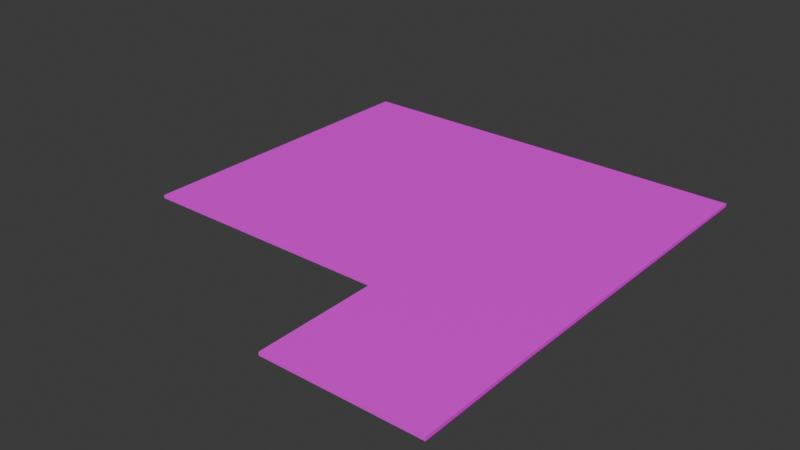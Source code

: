 # Source: Basement_Floor.blend  (saved by Blender 4.0.36; exported with 4.5.12 LTS)
import bpy
from mathutils import Matrix  # noqa: F401  (used for matrix-valued properties, if any)

bpy.ops.wm.read_factory_settings(use_empty=True)
scene = bpy.context.scene
scene.name = 'Scene'

# ---- collections
col_collection = bpy.data.collections.new('Collection'); scene.collection.children.link(col_collection)

# ---- images (referenced by path relative to the original .blend; pixels are not part of the script)
import os
ASSET_DIR = os.environ.get("B2B_ASSET_DIR", "")  # directory of the original .blend (textures are referenced by path, not embedded)
HERE = os.path.dirname(os.path.abspath(__file__))  # packed textures are extracted next to this script under _unpacked/

def load_image(name, relpath, width, height, colorspace="sRGB"):
    """Load a texture the original file referenced (path relative to the .blend, or extracted next to this script)."""
    p = next((c for c in (os.path.join(HERE, relpath), os.path.join(ASSET_DIR, relpath)) if relpath and os.path.exists(c)), "")
    if p:
        img = bpy.data.images.load(p, check_existing=True)
        img.name = name
    else:  # same state as the original file: an image datablock whose file is absent (Cycles renders it pink)
        img = bpy.data.images.new(name, width, height)
        img.source = "FILE"
        img.filepath = "//" + (relpath or name)
    img.colorspace_settings.name = colorspace
    return img
img_cement_floor_png = load_image('Cement Floor.png', 'Cement Floor.png', 1024, 1024, 'sRGB')

# ---- materials (node trees are filled in below, after node groups)
mat_material_001 = bpy.data.materials.new('Material.001')
mat_material_001.use_transparent_shadow = False

# ---- material node trees
mat_material_001.use_nodes = True; mat_material_001.node_tree.nodes.clear()
_N = mat_material_001.node_tree.nodes; _L = mat_material_001.node_tree.links
n0 = _N.new('ShaderNodeBsdfPrincipled'); n0.name = 'Principled BSDF'; n0.location = (10, 300)
n0.inputs[3].default_value = 1.45
n1 = _N.new('ShaderNodeOutputMaterial'); n1.name = 'Material Output'; n1.location = (300, 300)
n2 = _N.new('ShaderNodeTexImage'); n2.name = 'Image Texture'; n2.location = (-280, 275)
n2.image = img_cement_floor_png
_L.new(n0.outputs[0], n1.inputs[0])
_L.new(n2.outputs[0], n0.inputs[0])
n1.is_active_output = True

# ---- world
world_world = bpy.data.worlds.new('World'); scene.world = world_world
world_world.use_nodes = True; world_world.node_tree.nodes.clear()
_N = world_world.node_tree.nodes; _L = world_world.node_tree.links
n0 = _N.new('ShaderNodeOutputWorld'); n0.name = 'World Output'; n0.location = (300, 300)
n1 = _N.new('ShaderNodeBackground'); n1.name = 'Background'; n1.location = (10, 300)
n1.inputs[0].default_value = (0.05088, 0.05088, 0.05088, 1.0)
_L.new(n1.outputs[0], n0.inputs[0])
n0.is_active_output = True
world_world.color = (0.05088, 0.05088, 0.05088)
world_world.use_sun_shadow = False
world_world.sun_shadow_jitter_overblur = 0.0

# ---- meshes
me_plane_057 = bpy.data.meshes.new('Plane.057')
me_plane_057.from_pydata([(-11.16, 4.092e-07, 9.363), (22.77, 4.092e-07, 9.363), (-11.16, -7.397e-07, -16.92), (22.77, -7.397e-07, -16.92), (10.03, 4.092e-07, 9.363), (10.03, -7.397e-07, -16.92), (22.92, 8.644e-07, 19.77), (10.17, 8.644e-07, 19.77), (-11.16, -0.2673, -16.92), (-11.16, -0.2673, 9.363), (10.03, -0.2673, 9.363), (22.77, -0.2673, 9.363), (22.77, -0.2673, -16.92), (10.03, -0.2673, -16.92), (10.17, -0.2673, 19.77), (22.92, -0.2673, 19.77)], [], [(4, 1, 3, 5), (0, 4, 5, 2), (1, 4, 7, 6), (10, 13, 12, 11), (9, 8, 13, 10), (11, 15, 14, 10), (5, 13, 8, 2), (6, 15, 11, 1), (0, 9, 10, 4), (1, 11, 12, 3), (2, 8, 9, 0), (4, 10, 14, 7), (7, 14, 15, 6), (3, 12, 13, 5)])
_uv = me_plane_057.uv_layers.new(name='UVMap')
_uv.uv.foreach_set('vector', [0.2062, 0.2648, 0.2062, 0.007305, 0.4949, 0.007305, 0.4949, 0.2648, 0.2062, 0.6928, 0.2062, 0.2648, 0.4949, 0.2648, 0.4949, 0.6928, 0.2062, 0.007305, 0.2062, 0.2648, 0.09188, 0.2619, 0.09188, 0.004398, 0.7836, 0.2604, 0.4949, 0.2604, 0.4949, 0.002907, 0.7836, 0.002907, 0.7836, 0.6884, 0.4949, 0.6884, 0.4949, 0.2604, 0.7836, 0.2604, 0.7836, 0.002907, 0.898, 1.437e-08, 0.898, 0.2575, 0.7836, 0.2604, 0.9009, 0.428, 0.898, 0.428, 0.898, 4.896e-09, 0.9009, 4.703e-09, 0.9009, 0.0, 0.9045, 0.0, 0.9045, 0.1717, 0.9009, 0.1717, 0.9075, 0.8613, 0.9045, 0.8613, 0.9045, 0.4333, 0.9075, 0.4333, 0.9009, 0.1717, 0.9045, 0.1717, 0.9045, 0.605, 0.9009, 0.605, 0.9081, 0.4333, 0.9045, 0.4333, 0.9045, 0.0, 0.9081, 0.0, 0.09841, 0.86, 0.09482, 0.86, 0.09482, 0.6884, 0.09841, 0.6884, 0.09482, 0.9458, 0.09188, 0.9458, 0.09188, 0.6884, 0.09482, 0.6884, 0.9009, 0.6855, 0.898, 0.6855, 0.898, 0.428, 0.9009, 0.428])
me_plane_057.materials.append(mat_material_001)
me_plane_057.update()

# ---- objects
ob_basement_floor = bpy.data.objects.new('Basement Floor', me_plane_057)

# ---- transforms, parenting, visibility, modifiers, constraints
ob_basement_floor.location = (0.0, 0.0, 0.0)
ob_basement_floor.rotation_euler = (1.571, 0.0, 0.0)

# ---- collection membership
col_collection.objects.link(ob_basement_floor)

# ---- scene / render settings (as saved in the file)
scene.frame_start = 1; scene.frame_end = 250; scene.frame_set(1)
scene.render.engine = 'BLENDER_EEVEE_NEXT'
scene.cycles.sampling_pattern = 'TABULATED_SOBOL'
bpy.context.view_layer.update()

# ---- added for rendering (the .blend has no active camera and no usable light): camera, sun
cam_auto = bpy.data.cameras.new('AutoCamera')
cam_auto.lens = 50.0
cam_auto.sensor_width = 36.0
cam_auto.clip_end = 1000.0
ob_auto_camera = bpy.data.objects.new('AutoCamera', cam_auto)
scene.collection.objects.link(ob_auto_camera)
ob_auto_camera.location = (52.2156, -57.0324, 36.9374)
ob_auto_camera.rotation_euler = (1.09748, -7.21219e-08, 0.694738)
scene.camera = ob_auto_camera
light_auto_sun = bpy.data.lights.new('AutoSun', 'SUN')
light_auto_sun.energy = 3.0
light_auto_sun.angle = 0.0523599
ob_auto_sun = bpy.data.objects.new('AutoSun', light_auto_sun)
scene.collection.objects.link(ob_auto_sun)
ob_auto_sun.rotation_euler = (0.872665, 0.174533, 0.523599)
bpy.context.view_layer.update()
